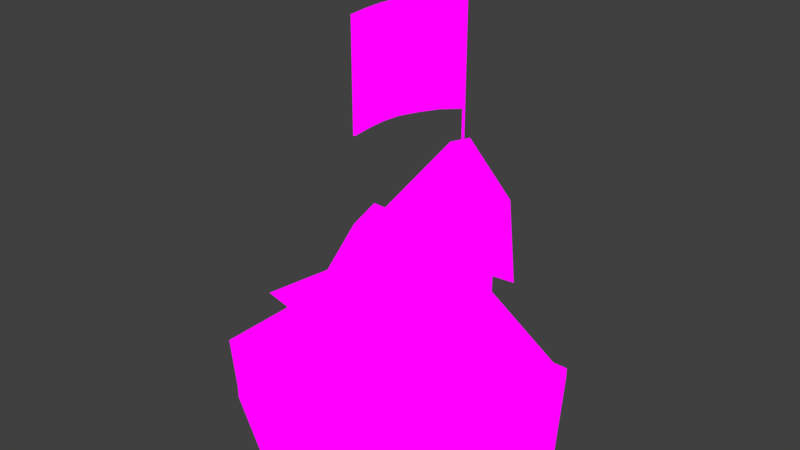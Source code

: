 # Source: City.blend  (saved by Blender 2.78.0; exported with 4.5.12 LTS)
import bpy
from mathutils import Matrix  # noqa: F401  (used for matrix-valued properties, if any)

bpy.ops.wm.read_factory_settings(use_empty=True)
scene = bpy.context.scene
scene.name = 'Scene'

# ---- collections
col_collection_1 = bpy.data.collections.new('Collection 1'); scene.collection.children.link(col_collection_1)

# ---- images (referenced by path relative to the original .blend; pixels are not part of the script)
import os
ASSET_DIR = os.environ.get("B2B_ASSET_DIR", "")  # directory of the original .blend (textures are referenced by path, not embedded)
HERE = os.path.dirname(os.path.abspath(__file__))  # packed textures are extracted next to this script under _unpacked/

def load_image(name, relpath, width, height, colorspace="sRGB"):
    """Load a texture the original file referenced (path relative to the .blend, or extracted next to this script)."""
    p = next((c for c in (os.path.join(HERE, relpath), os.path.join(ASSET_DIR, relpath)) if relpath and os.path.exists(c)), "")
    if p:
        img = bpy.data.images.load(p, check_existing=True)
        img.name = name
    else:  # same state as the original file: an image datablock whose file is absent (Cycles renders it pink)
        img = bpy.data.images.new(name, width, height)
        img.source = "FILE"
        img.filepath = "//" + (relpath or name)
    img.colorspace_settings.name = colorspace
    return img
img_settlement_diff = load_image('Settlement_Diff', 'Textures/Settlement_Diff1.png', 1024, 1024, 'sRGB')

# ---- materials (node trees are filled in below, after node groups)
mat_settlement_diff = bpy.data.materials.new('Settlement_Diff')
mat_settlement_diff.alpha_threshold = 0.0
mat_settlement_diff.roughness = 0.5

# ---- material node trees
mat_settlement_diff.use_nodes = True; mat_settlement_diff.node_tree.nodes.clear()
_N = mat_settlement_diff.node_tree.nodes; _L = mat_settlement_diff.node_tree.links
n0 = _N.new('ShaderNodeOutputMaterial'); n0.name = 'Material Output'; n0.location = (300, 300)
n1 = _N.new('ShaderNodeTexImage'); n1.name = 'Image Texture'; n1.location = (-168, 294)
n1.width = 140
n1.image = img_settlement_diff
n2 = _N.new('ShaderNodeEmission'); n2.name = 'Emission'; n2.location = (10, 300)
_L.new(n2.outputs[0], n0.inputs[0])
_L.new(n1.outputs[0], n2.inputs[0])
n0.is_active_output = True

# ---- world
world_world = bpy.data.worlds.new('World'); scene.world = world_world
world_world.color = (0.05088, 0.05088, 0.05088)
world_world.use_sun_shadow = False
world_world.sun_shadow_jitter_overblur = 0.0
world_world.cycles.sampling_method = 'MANUAL'

# ---- meshes
me_cylinder_004 = bpy.data.meshes.new('Cylinder.004')
me_cylinder_004.from_pydata([(0.0, -0.03951, -1.0), (6.105e-09, 0.03951, -0.8226), (0.866, -0.03951, -0.5), (0.7124, 0.03951, -0.4113), (0.866, -0.03951, 0.5), (0.7124, 0.03951, 0.4113), (-8.742e-08, -0.03951, 1.0), (-6.911e-08, 0.03951, 0.8226), (-0.866, -0.03951, 0.5), (-0.7124, 0.03951, 0.4113), (-0.866, -0.03951, -0.5), (-0.7124, 0.03951, -0.4113), (0.866, 0.03951, -0.5), (0.0, 0.03951, -1.0), (0.866, 0.03951, 0.5), (-8.742e-08, 0.03951, 1.0), (-0.866, 0.03951, 0.5), (-0.866, 0.03951, -0.5), (0.8933, 0.3878, -0.5157), (-2.738e-10, 0.3878, -1.031), (0.8933, 0.3878, 0.5157), (-9.045e-08, 0.3878, 1.031), (-0.8933, 0.3878, 0.5157), (-0.8933, 0.3878, -0.5157), (0.7348, 0.3878, -0.4242), (6.023e-09, 0.3878, -0.8485), (0.7348, 0.3878, 0.4242), (-7.156e-08, 0.3878, 0.8485), (-0.7348, 0.3878, 0.4242), (-0.7348, 0.3878, -0.4242), (0.8027, -0.03842, 0.295), (0.7868, 0.567, 0.3404), (0.8027, -0.03842, -0.295), (0.7868, 0.567, -0.3404), (1.009, -0.03842, 0.295), (1.024, 0.567, 0.3404), (1.009, -0.03842, -0.295), (1.024, 0.567, -0.3404), (0.8027, -0.03842, -0.1819), (0.8027, -0.03842, 0.1819), (0.7868, 0.589, 0.2099), (0.7868, 0.589, -0.2099), (1.009, -0.03842, 0.1819), (1.009, -0.03842, -0.1819), (1.024, 0.589, -0.2099), (1.024, 0.589, 0.2099), (0.7868, 0.5035, 0.3404), (0.7868, 0.5035, -0.3404), (1.024, 0.5035, -0.3404), (1.024, 0.5035, 0.3404), (1.024, 0.5035, -0.2099), (1.024, 0.5035, 0.2099), (0.7868, 0.5035, 0.2099), (0.7868, 0.5035, -0.2099), (0.9892, -0.02121, 0.1586), (0.9892, -0.02121, -0.1586), (0.9892, 0.468, -0.1872), (0.9892, 0.468, 0.1872), (0.6559, 0.02537, -0.06917), (0.6766, 1.235, -0.05986), (0.06324, 0.02537, -0.008914), (0.04482, 1.235, 0.004372), (0.3074, 0.02537, -0.5523), (0.3051, 1.235, -0.5749), (0.8732, 1.239, 0.02846), (-0.13, 1.239, 0.1304), (0.2833, 1.239, -0.7893), (0.4073, 1.826, -0.1809), (0.2843, 1.826, -0.1684), (0.335, 1.826, -0.2811), (0.6581, 0.1539, -0.06818), (0.06128, 0.1539, -0.007503), (0.3071, 0.1539, -0.5547), (0.7176, 0.02537, -0.04144), (0.008359, 0.02537, 0.03067), (0.006018, 0.1539, 0.03236), (0.3005, 0.02537, -0.6196), (0.3003, 0.1539, -0.6225), (0.7203, 0.1539, -0.04025), (0.3336, 0.3158, -0.2181), (0.3336, 2.654, -0.2181), (0.3444, 0.3158, -0.2145), (0.3444, 2.654, -0.2145), (0.3299, 0.3158, -0.2072), (0.3299, 2.654, -0.2072), (0.3408, 0.3158, -0.2036), (0.3408, 2.654, -0.2036), (0.3336, 2.021, -0.2181), (0.3444, 2.021, -0.2145), (0.3408, 2.021, -0.2036), (0.3299, 2.021, -0.2072), (0.1474, 2.654, 0.4523), (0.138, 2.654, 0.4588), (0.1474, 2.021, 0.4523), (0.138, 2.021, 0.4588), (0.1427, 2.654, 0.09291), (0.1427, 2.021, 0.09291), (0.1319, 2.654, 0.08929), (0.1319, 2.021, 0.08929), (0.2458, 2.021, -0.1144), (0.235, 2.021, -0.1181), (0.2458, 2.654, -0.1144), (0.235, 2.654, -0.1181), (0.188, 2.654, -0.01285), (0.1772, 2.654, -0.01647), (0.188, 2.021, -0.01285), (0.1772, 2.021, -0.01647), (0.1266, 2.021, 0.2084), (0.1158, 2.021, 0.2048), (0.1266, 2.654, 0.2084), (0.1158, 2.654, 0.2048), (0.1327, 2.654, 0.3287), (0.1213, 2.654, 0.3302), (0.1327, 2.021, 0.3287), (0.1213, 2.021, 0.3302), (0.02036, 0.01227, -0.3664), (0.04059, 0.8269, -0.3768), (-0.3038, 0.01227, 0.1334), (-0.305, 0.8269, 0.156), (-0.5746, 0.01227, -0.3973), (-0.5936, 0.8269, -0.4096), (0.2326, 0.8294, -0.4747), (-0.3161, 0.8294, 0.3712), (-0.7744, 0.8294, -0.5269), (-0.2224, 1.225, -0.2426), (-0.2897, 1.225, -0.1389), (-0.3459, 1.225, -0.249), (0.02251, 0.09879, -0.3675), (-0.3039, 0.09879, 0.1358), (-0.5766, 0.09879, -0.3986), (0.08063, 0.01227, -0.3972), (-0.3073, 0.01227, 0.2009), (-0.3075, 0.09879, 0.2038), (-0.6313, 0.01227, -0.4341), (-0.6338, 0.09879, -0.4357), (0.0832, 0.09879, -0.3985), (0.2747, 0.01227, 0.1662), (0.2858, 0.8269, 0.1514), (0.3329, 0.01227, 0.5728), (0.3479, 0.8269, 0.5849), (-0.2884, 0.01227, 0.4289), (-0.3145, 0.8269, 0.4315), (0.3913, 0.8294, 0.01163), (0.4898, 0.8294, 0.6999), (-0.5619, 0.8294, 0.4563), (0.1413, 1.225, 0.343), (0.1534, 1.225, 0.4274), (0.02447, 1.225, 0.3975), (0.2759, 0.09879, 0.1646), (0.3345, 0.09879, 0.5741), (-0.2912, 0.09879, 0.4292), (0.3078, 0.01227, 0.1223), (0.3775, 0.01227, 0.6089), (0.3794, 0.09879, 0.6105), (-0.3661, 0.01227, 0.4367), (-0.3694, 0.09879, 0.437), (0.3092, 0.09879, 0.1204)], [], [(0, 13, 12, 2), (2, 12, 14, 4), (4, 14, 15, 6), (6, 15, 16, 8), (3, 1, 11, 9, 7, 5), (8, 16, 17, 10), (10, 17, 13, 0), (0, 2, 4, 6, 8, 10), (13, 17, 23, 19), (5, 7, 27, 26), (11, 1, 25, 29), (3, 5, 26, 24), (14, 12, 18, 20), (9, 11, 29, 28), (25, 24, 18, 19), (24, 26, 20, 18), (26, 27, 21, 20), (27, 28, 22, 21), (28, 29, 23, 22), (29, 25, 19, 23), (17, 16, 22, 23), (7, 9, 28, 27), (16, 15, 21, 22), (12, 13, 19, 18), (1, 3, 24, 25), (15, 14, 20, 21), (53, 41, 33, 47), (47, 33, 37, 48), (51, 45, 35, 49), (49, 35, 31, 46), (39, 42, 34, 30), (45, 40, 31, 35), (37, 33, 41, 44), (44, 41, 40, 45), (32, 36, 43, 38), (38, 43, 42, 39), (48, 37, 44, 50), (50, 44, 45, 51), (46, 31, 40, 52), (52, 40, 41, 53), (39, 52, 53, 38), (30, 46, 52, 39), (42, 43, 55, 54), (36, 48, 50, 43), (34, 49, 46, 30), (42, 51, 49, 34), (32, 47, 48, 36), (38, 53, 47, 32), (55, 56, 57, 54), (43, 50, 56, 55), (50, 51, 57, 56), (51, 42, 54, 57), (70, 59, 61, 71), (71, 61, 63, 72), (59, 63, 66, 64), (72, 63, 59, 70), (58, 60, 62), (64, 66, 69, 67), (63, 61, 65, 66), (61, 59, 64, 65), (68, 67, 69), (66, 65, 68, 69), (65, 64, 67, 68), (58, 62, 76, 73), (60, 58, 73, 74), (72, 70, 78, 77), (76, 77, 78, 73), (74, 75, 77, 76), (73, 78, 75, 74), (71, 72, 77, 75), (70, 71, 75, 78), (62, 60, 74, 76), (87, 80, 82, 88), (88, 82, 86, 89), (90, 84, 80, 87), (81, 85, 83, 79), (86, 82, 80, 84), (83, 90, 87, 79), (85, 89, 90, 83), (81, 88, 89, 85), (79, 87, 88, 81), (93, 91, 92, 94), (113, 111, 91, 93), (111, 112, 92, 91), (114, 113, 93, 94), (95, 109, 107, 96), (104, 106, 98, 97), (106, 105, 96, 98), (103, 104, 97, 95), (102, 104, 103, 101), (105, 106, 100, 99), (106, 104, 102, 100), (114, 112, 110, 108), (113, 114, 108, 107), (110, 112, 111, 109), (109, 111, 113, 107), (90, 100, 102, 84), (89, 99, 100, 90), (84, 102, 101, 86), (86, 101, 99, 89), (105, 103, 95, 96), (97, 110, 109, 95), (96, 107, 108, 98), (98, 108, 110, 97), (112, 114, 94, 92), (101, 103, 105, 99), (127, 116, 118, 128), (128, 118, 120, 129), (116, 120, 123, 121), (129, 120, 116, 127), (115, 117, 119), (121, 123, 126, 124), (120, 118, 122, 123), (118, 116, 121, 122), (125, 124, 126), (123, 122, 125, 126), (122, 121, 124, 125), (115, 119, 133, 130), (117, 115, 130, 131), (129, 127, 135, 134), (133, 134, 135, 130), (131, 132, 134, 133), (130, 135, 132, 131), (128, 129, 134, 132), (127, 128, 132, 135), (119, 117, 131, 133), (148, 137, 139, 149), (149, 139, 141, 150), (137, 141, 144, 142), (150, 141, 137, 148), (136, 138, 140), (142, 144, 147, 145), (141, 139, 143, 144), (139, 137, 142, 143), (146, 145, 147), (144, 143, 146, 147), (143, 142, 145, 146), (136, 140, 154, 151), (138, 136, 151, 152), (150, 148, 156, 155), (154, 155, 156, 151), (152, 153, 155, 154), (151, 156, 153, 152), (149, 150, 155, 153), (148, 149, 153, 156), (140, 138, 152, 154)])
_uv = me_cylinder_004.uv_layers.new(name='UVMap')
_uv.uv.foreach_set('vector', [0.9679, 0.3128, 0.9426, 0.3127, 0.809, 0.08145, 0.8217, 0.05955, 0.8217, 0.05955, 0.809, 0.08145, 0.5419, 0.08156, 0.5293, 0.05955, 0.5293, 0.05955, 0.5419, 0.08156, 0.4084, 0.3129, 0.3831, 0.3128, 0.3831, 0.3128, 0.4084, 0.3129, 0.5421, 0.5441, 0.5293, 0.566, 0.2817, 0.07632, 0.3513, 0.1969, 0.2817, 0.3176, 0.1424, 0.3176, 0.07275, 0.1969, 0.1424, 0.07632, 0.5293, 0.566, 0.5421, 0.5441, 0.8091, 0.544, 0.8217, 0.566, 0.8217, 0.566, 0.8091, 0.544, 0.9426, 0.3127, 0.9679, 0.3128, 0.8951, 0.6449, 0.8951, 0.7391, 0.8135, 0.7862, 0.7319, 0.7391, 0.7319, 0.6449, 0.8135, 0.5978, 0.9426, 0.3127, 0.8091, 0.544, 0.7569, 0.4665, 0.8493, 0.3192, 0.1424, 0.07632, 0.07275, 0.1969, 0.02047, 0.1693, 0.09231, 0.04487, 0.2817, 0.3176, 0.3513, 0.1969, 0.4036, 0.2246, 0.3317, 0.349, 0.2817, 0.07632, 0.1424, 0.07632, 0.1402, 0.01723, 0.2839, 0.01723, 0.5419, 0.08156, 0.809, 0.08145, 0.768, 0.1654, 0.5941, 0.1591, 0.1424, 0.3176, 0.2817, 0.3176, 0.2839, 0.3767, 0.1402, 0.3767, 0.816, 0.3175, 0.7498, 0.1935, 0.768, 0.1654, 0.8493, 0.3192, 0.7498, 0.1935, 0.6093, 0.1888, 0.5941, 0.1591, 0.768, 0.1654, 0.6093, 0.1888, 0.5351, 0.3081, 0.5017, 0.3064, 0.5941, 0.1591, 0.5351, 0.3081, 0.6013, 0.4321, 0.5831, 0.4601, 0.5017, 0.3064, 0.6013, 0.4321, 0.7417, 0.4368, 0.7569, 0.4665, 0.5831, 0.4601, 0.7417, 0.4368, 0.816, 0.3175, 0.8493, 0.3192, 0.7569, 0.4665, 0.8091, 0.544, 0.5421, 0.5441, 0.5831, 0.4601, 0.7569, 0.4665, 0.07275, 0.1969, 0.1424, 0.3176, 0.09231, 0.349, 0.02047, 0.2246, 0.5421, 0.5441, 0.4084, 0.3129, 0.5017, 0.3064, 0.5831, 0.4601, 0.809, 0.08145, 0.9426, 0.3127, 0.8493, 0.3192, 0.768, 0.1654, 0.3513, 0.1969, 0.2817, 0.07632, 0.3317, 0.04487, 0.4036, 0.1693, 0.4084, 0.3129, 0.5419, 0.08156, 0.5941, 0.1591, 0.5017, 0.3064, 0.6203, 0.6538, 0.6203, 0.6331, 0.652, 0.6384, 0.652, 0.6538, 0.6999, 0.736, 0.6999, 0.7476, 0.6565, 0.7476, 0.6565, 0.736, 0.5152, 0.9662, 0.5151, 0.9871, 0.4832, 0.9814, 0.4833, 0.9664, 0.6565, 0.884, 0.6565, 0.8724, 0.6999, 0.8724, 0.6999, 0.884, 0.5238, 0.7849, 0.5232, 0.8344, 0.4965, 0.8338, 0.497, 0.7845, 0.6565, 0.8483, 0.6999, 0.8483, 0.6999, 0.8724, 0.6565, 0.8724, 0.6565, 0.7476, 0.6999, 0.7476, 0.6999, 0.7718, 0.6565, 0.7718, 0.6565, 0.7718, 0.6999, 0.7718, 0.6999, 0.8483, 0.6565, 0.8483, 0.641, 0.7855, 0.6408, 0.8353, 0.6142, 0.8353, 0.6136, 0.7854, 0.6136, 0.7854, 0.6142, 0.8353, 0.5232, 0.8344, 0.5238, 0.7849, 0.6495, 0.9664, 0.6494, 0.9809, 0.6186, 0.9861, 0.6183, 0.9659, 0.6183, 0.9659, 0.6186, 0.9861, 0.5151, 0.9871, 0.5152, 0.9662, 0.4866, 0.6536, 0.4867, 0.6383, 0.5183, 0.633, 0.5182, 0.6538, 0.5182, 0.6538, 0.5183, 0.633, 0.6203, 0.6331, 0.6203, 0.6538, 0.5238, 0.7849, 0.5182, 0.6538, 0.6203, 0.6538, 0.6136, 0.7854, 0.497, 0.7845, 0.4866, 0.6536, 0.5182, 0.6538, 0.5238, 0.7849, 0.5232, 0.8344, 0.6142, 0.8353, 0.6064, 0.8418, 0.5307, 0.8406, 0.6408, 0.8353, 0.6495, 0.9664, 0.6183, 0.9659, 0.6142, 0.8353, 0.6594, 0.9832, 0.6565, 0.884, 0.6999, 0.884, 0.697, 0.9832, 0.5232, 0.8344, 0.5152, 0.9662, 0.4833, 0.9664, 0.4965, 0.8338, 0.697, 0.6369, 0.6999, 0.736, 0.6565, 0.736, 0.6594, 0.6369, 0.6136, 0.7854, 0.6203, 0.6538, 0.652, 0.6538, 0.641, 0.7855, 0.6064, 0.8418, 0.6092, 0.9549, 0.525, 0.9539, 0.5307, 0.8406, 0.6142, 0.8353, 0.6183, 0.9659, 0.6092, 0.9549, 0.6064, 0.8418, 0.6183, 0.9659, 0.5152, 0.9662, 0.525, 0.9539, 0.6092, 0.9549, 0.5152, 0.9662, 0.5232, 0.8344, 0.5307, 0.8406, 0.525, 0.9539, 0.05833, 0.8696, 0.2861, 0.8248, 0.2458, 0.9555, 0.08116, 0.9607, 0.3683, 0.5946, 0.1865, 0.656, 0.1523, 0.5487, 0.336, 0.4932, 0.2861, 0.8248, 0.2279, 0.7251, 0.2368, 0.6557, 0.3075, 0.8248, 0.05904, 0.7608, 0.2279, 0.7251, 0.2861, 0.8248, 0.05833, 0.8696, 0.4725, 0.5055, 0.4014, 0.5837, 0.3693, 0.483, 0.3075, 0.8248, 0.2368, 0.6557, 0.4466, 0.7757, 0.4498, 0.8139, 0.1523, 0.5487, 0.1865, 0.656, 0.1784, 0.6933, 0.124, 0.5229, 0.2458, 0.9555, 0.2861, 0.8248, 0.3075, 0.8248, 0.2519, 0.9873, 0.04629, 0.6532, 0.02487, 0.6485, 0.03962, 0.6323, 0.124, 0.5229, 0.1784, 0.6933, 0.04629, 0.6532, 0.03962, 0.6323, 0.2519, 0.9873, 0.3075, 0.8248, 0.4498, 0.8139, 0.4753, 0.8549, 0.03802, 0.8698, 0.01049, 0.7754, 0.01497, 0.7593, 0.04346, 0.8696, 0.03273, 0.9695, 0.03802, 0.8698, 0.04346, 0.8696, 0.03787, 0.9796, 0.05904, 0.7608, 0.05833, 0.8696, 0.05289, 0.8698, 0.05462, 0.7528, 0.01497, 0.7593, 0.05462, 0.7528, 0.05289, 0.8698, 0.04346, 0.8696, 0.3989, 0.5954, 0.3773, 0.6028, 0.3385, 0.4814, 0.3604, 0.4749, 0.04346, 0.8696, 0.05289, 0.8698, 0.07625, 0.9761, 0.03787, 0.9796, 0.3683, 0.5946, 0.336, 0.4932, 0.3385, 0.4814, 0.3773, 0.6028, 0.05833, 0.8696, 0.08116, 0.9607, 0.07625, 0.9761, 0.05289, 0.8698, 0.3693, 0.483, 0.4014, 0.5837, 0.3989, 0.5954, 0.3604, 0.4749, 0.9672, 0.6148, 0.9672, 0.4803, 0.9708, 0.4803, 0.9708, 0.6148, 0.9591, 0.8367, 0.9591, 0.9681, 0.9555, 0.9681, 0.9555, 0.8367, 0.9555, 0.8367, 0.9555, 0.9681, 0.9591, 0.9681, 0.9591, 0.8367, 0.9446, 0.817, 0.9294, 0.817, 0.9294, 0.807, 0.9446, 0.807, 0.9341, 0.7207, 0.936, 0.7189, 0.9386, 0.7219, 0.9367, 0.7237, 0.9555, 0.4803, 0.9555, 0.8367, 0.9591, 0.8367, 0.9591, 0.4803, 0.9654, 0.4803, 0.9654, 0.9681, 0.9604, 0.9681, 0.9604, 0.4803, 0.9591, 0.4803, 0.9591, 0.8367, 0.9555, 0.8367, 0.9555, 0.4803, 0.9672, 0.9681, 0.9672, 0.6148, 0.9708, 0.6148, 0.9708, 0.9681, 0.7407, 0.8367, 0.7407, 0.9681, 0.7376, 0.9681, 0.7376, 0.8367, 0.7744, 0.8367, 0.7744, 0.9681, 0.7407, 0.9681, 0.7407, 0.8367, 0.8445, 0.8183, 0.8461, 0.8218, 0.8132, 0.8252, 0.8132, 0.822, 0.9454, 0.7498, 0.942, 0.748, 0.9485, 0.7171, 0.9517, 0.7174, 0.8438, 0.9681, 0.8083, 0.9681, 0.8083, 0.8367, 0.8438, 0.8367, 0.8795, 0.9681, 0.8795, 0.8367, 0.8431, 0.8367, 0.8431, 0.9681, 0.8997, 0.8177, 0.8969, 0.8148, 0.9189, 0.7995, 0.9217, 0.8024, 0.915, 0.7792, 0.9177, 0.7822, 0.9006, 0.8028, 0.8979, 0.7998, 0.9318, 0.7581, 0.9177, 0.7822, 0.915, 0.7792, 0.9291, 0.7551, 0.8969, 0.8148, 0.8997, 0.8177, 0.8745, 0.8296, 0.8717, 0.8267, 0.8795, 0.8367, 0.8795, 0.9681, 0.9166, 0.9681, 0.9166, 0.8367, 0.7736, 0.8367, 0.7736, 0.9681, 0.8082, 0.9681, 0.8082, 0.8367, 0.942, 0.748, 0.9454, 0.7498, 0.9362, 0.7793, 0.9334, 0.7764, 0.8763, 0.8152, 0.8461, 0.8218, 0.8445, 0.8183, 0.8736, 0.8122, 0.8083, 0.9681, 0.7744, 0.9681, 0.7744, 0.8367, 0.8083, 0.8367, 0.9555, 0.8367, 0.9166, 0.8367, 0.9166, 0.9681, 0.9555, 0.9681, 0.8369, 0.8286, 0.8717, 0.8267, 0.8745, 0.8296, 0.8397, 0.8315, 0.9367, 0.7237, 0.9318, 0.7581, 0.9291, 0.7551, 0.9341, 0.7207, 0.9555, 0.9681, 0.9172, 0.9681, 0.9172, 0.8367, 0.9555, 0.8367, 0.8803, 0.8367, 0.8803, 0.9681, 0.8438, 0.9681, 0.8438, 0.8367, 0.9006, 0.8028, 0.8763, 0.8152, 0.8736, 0.8122, 0.8979, 0.7998, 0.9189, 0.7995, 0.9334, 0.7764, 0.9362, 0.7793, 0.9217, 0.8024, 0.8431, 0.8367, 0.8082, 0.8367, 0.8082, 0.9681, 0.8431, 0.9681, 0.7736, 0.9681, 0.7736, 0.8367, 0.7398, 0.8367, 0.7398, 0.9681, 0.9172, 0.9681, 0.8803, 0.9681, 0.8803, 0.8367, 0.9172, 0.8367, 0.05833, 0.8696, 0.2861, 0.8248, 0.2458, 0.9555, 0.08116, 0.9607, 0.3683, 0.5946, 0.1865, 0.656, 0.1523, 0.5487, 0.336, 0.4932, 0.2861, 0.8248, 0.2279, 0.7251, 0.2368, 0.6557, 0.3075, 0.8248, 0.05904, 0.7608, 0.2279, 0.7251, 0.2861, 0.8248, 0.05833, 0.8696, 0.4725, 0.5055, 0.4014, 0.5837, 0.3693, 0.483, 0.3075, 0.8248, 0.2368, 0.6557, 0.4466, 0.7757, 0.4498, 0.8139, 0.1523, 0.5487, 0.1865, 0.656, 0.1784, 0.6933, 0.124, 0.5229, 0.2458, 0.9555, 0.2861, 0.8248, 0.3075, 0.8248, 0.2519, 0.9873, 0.04629, 0.6532, 0.02487, 0.6485, 0.03962, 0.6323, 0.124, 0.5229, 0.1784, 0.6933, 0.04629, 0.6532, 0.03962, 0.6323, 0.2519, 0.9873, 0.3075, 0.8248, 0.4498, 0.8139, 0.4753, 0.8549, 0.03802, 0.8698, 0.01049, 0.7754, 0.01497, 0.7593, 0.04346, 0.8696, 0.03273, 0.9695, 0.03802, 0.8698, 0.04346, 0.8696, 0.03787, 0.9796, 0.05904, 0.7608, 0.05833, 0.8696, 0.05289, 0.8698, 0.05462, 0.7528, 0.01497, 0.7593, 0.05462, 0.7528, 0.05289, 0.8698, 0.04346, 0.8696, 0.3989, 0.5954, 0.3773, 0.6028, 0.3385, 0.4814, 0.3604, 0.4749, 0.04346, 0.8696, 0.05289, 0.8698, 0.07625, 0.9761, 0.03787, 0.9796, 0.3683, 0.5946, 0.336, 0.4932, 0.3385, 0.4814, 0.3773, 0.6028, 0.05833, 0.8696, 0.08116, 0.9607, 0.07625, 0.9761, 0.05289, 0.8698, 0.3693, 0.483, 0.4014, 0.5837, 0.3989, 0.5954, 0.3604, 0.4749, 0.05833, 0.8696, 0.2861, 0.8248, 0.2458, 0.9555, 0.08116, 0.9607, 0.3683, 0.5946, 0.1865, 0.656, 0.1523, 0.5487, 0.336, 0.4932, 0.2861, 0.8248, 0.2279, 0.7251, 0.2368, 0.6557, 0.3075, 0.8248, 0.05904, 0.7608, 0.2279, 0.7251, 0.2861, 0.8248, 0.05833, 0.8696, 0.4725, 0.5055, 0.4014, 0.5837, 0.3693, 0.483, 0.3075, 0.8248, 0.2368, 0.6557, 0.4466, 0.7757, 0.4498, 0.8139, 0.1523, 0.5487, 0.1865, 0.656, 0.1784, 0.6933, 0.124, 0.5229, 0.2458, 0.9555, 0.2861, 0.8248, 0.3075, 0.8248, 0.2519, 0.9873, 0.04629, 0.6532, 0.02487, 0.6485, 0.03962, 0.6323, 0.124, 0.5229, 0.1784, 0.6933, 0.04629, 0.6532, 0.03962, 0.6323, 0.2519, 0.9873, 0.3075, 0.8248, 0.4498, 0.8139, 0.4753, 0.8549, 0.03802, 0.8698, 0.01049, 0.7754, 0.01497, 0.7593, 0.04346, 0.8696, 0.03273, 0.9695, 0.03802, 0.8698, 0.04346, 0.8696, 0.03787, 0.9796, 0.05904, 0.7608, 0.05833, 0.8696, 0.05289, 0.8698, 0.05462, 0.7528, 0.01497, 0.7593, 0.05462, 0.7528, 0.05289, 0.8698, 0.04346, 0.8696, 0.3989, 0.5954, 0.3773, 0.6028, 0.3385, 0.4814, 0.3604, 0.4749, 0.04346, 0.8696, 0.05289, 0.8698, 0.07625, 0.9761, 0.03787, 0.9796, 0.3683, 0.5946, 0.336, 0.4932, 0.3385, 0.4814, 0.3773, 0.6028, 0.05833, 0.8696, 0.08116, 0.9607, 0.07625, 0.9761, 0.05289, 0.8698, 0.3693, 0.483, 0.4014, 0.5837, 0.3989, 0.5954, 0.3604, 0.4749])
me_cylinder_004.materials.append(mat_settlement_diff)
me_cylinder_004.use_remesh_preserve_volume = False
me_cylinder_004.use_remesh_preserve_attributes = False
me_cylinder_004.use_mirror_vertex_groups = False
me_cylinder_004.use_paint_bone_selection = False
me_cylinder_004.use_paint_mask = True
me_cylinder_004.update()

# ---- objects
ob_cylinder_003 = bpy.data.objects.new('Cylinder.003', me_cylinder_004)

# ---- transforms, parenting, visibility, modifiers, constraints
ob_cylinder_003.location = (0.0, 0.0, 0.05271)
ob_cylinder_003.rotation_euler = (1.571, 0.0, 0.0)
ob_cylinder_003.lineart.crease_threshold = 0.0
_vg = ob_cylinder_003.vertex_groups.new(name='Bone')
_vg = ob_cylinder_003.vertex_groups.new(name='Bone.001')
_vg = ob_cylinder_003.vertex_groups.new(name='Bone.002')
_vg = ob_cylinder_003.vertex_groups.new(name='Bone.003')
_vg = ob_cylinder_003.vertex_groups.new(name='Bone.004')

# ---- collection membership
col_collection_1.objects.link(ob_cylinder_003)

# ---- scene / render settings (as saved in the file)
scene.frame_start = 1; scene.frame_end = 250; scene.frame_set(1)
scene.render.engine = 'CYCLES'
scene.render.dither_intensity = 0.0
scene.cycles.use_denoising = False
scene.cycles.samples = 128
scene.cycles.sampling_pattern = 'TABULATED_SOBOL'
scene.cycles.light_sampling_threshold = 0.0
scene.cycles.use_adaptive_sampling = False
scene.cycles.use_light_tree = False
scene.cycles.blur_glossy = 0.0
scene.cycles.sample_clamp_indirect = 0.0
scene.view_settings.view_transform = 'Standard'
bpy.context.view_layer.update()

# ---- added for rendering (the .blend has no active camera): camera
cam_auto = bpy.data.cameras.new('AutoCamera')
cam_auto.lens = 50.0
cam_auto.sensor_width = 36.0
cam_auto.clip_end = 1000.0
ob_auto_camera = bpy.data.objects.new('AutoCamera', cam_auto)
scene.collection.objects.link(ob_auto_camera)
ob_auto_camera.location = (3.67128, -4.32685, 4.24444)
ob_auto_camera.rotation_euler = (1.09748, -7.21219e-08, 0.694738)
scene.camera = ob_auto_camera
bpy.context.view_layer.update()
